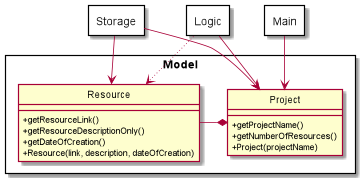

The diagram above was rendered by PlantUML. Its source (embedded in the PNG):
@startuml
hide circle
skinparam classAttributeIconSize 0

package Logic <<Rectangle>> {
}

package Storage <<Rectangle>> {
}



package Main <<Rectangle>> {
}

package Model <<Rectangle>> {
    class Resource {
        + getResourceLink()
        + getResourceDescriptionOnly()
        + getDateOfCreation()
        + Resource(link, description, dateOfCreation)
    }
    class Project {
        + getProjectName()
        + getNumberOfResources()
        + Project(projectName)
    }
    Logic --> Project
    Storage --> Project
    Main --> Project
    Project *- Resource
    Logic -[dotted]-> Resource
    Storage -> Resource
}
@enduml